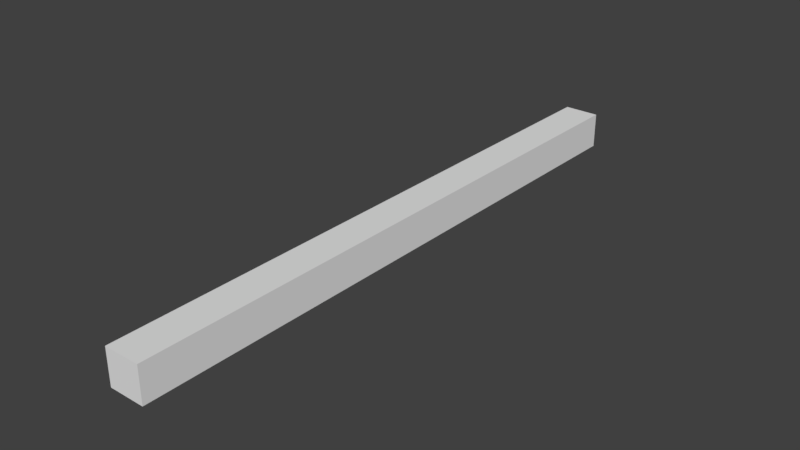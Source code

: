 # Source: CornerFill_4.25x.25x.25.blend  (saved by Blender 2.78.0; exported with 4.5.12 LTS)
import bpy
from mathutils import Matrix  # noqa: F401  (used for matrix-valued properties, if any)

bpy.ops.wm.read_factory_settings(use_empty=True)
scene = bpy.context.scene
scene.name = 'Scene'

# ---- collections
col_collection_1 = bpy.data.collections.new('Collection 1'); scene.collection.children.link(col_collection_1)

# ---- world
world_world = bpy.data.worlds.new('World'); scene.world = world_world
world_world.color = (0.05088, 0.05088, 0.05088)
world_world.use_sun_shadow = False
world_world.sun_shadow_jitter_overblur = 0.0
world_world.cycles.sampling_method = 'MANUAL'

# ---- meshes
me_plane = bpy.data.meshes.new('Plane')
me_plane.from_pydata([(-2.0, 0.0, 0.0), (0.0, 0.0, 0.0), (-2.0, 0.0, 0.25), (0.0, 0.0, 0.25), (0.0, 4.25, 0.0), (-2.0, 4.25, 0.0), (0.0, 4.25, 0.25), (-2.0, 4.25, 0.25)], [], [(0, 5, 4, 1), (0, 1, 3, 2), (2, 7, 5, 0), (4, 5, 7, 6), (3, 6, 7, 2), (1, 4, 6, 3)])
me_plane.use_remesh_preserve_volume = False
me_plane.use_remesh_preserve_attributes = False
me_plane.use_mirror_vertex_groups = False
me_plane.update()

# ---- objects
ob_plane = bpy.data.objects.new('Plane', me_plane)

# ---- transforms, parenting, visibility, modifiers, constraints
ob_plane.location = (0.0, 0.0, 0.0)
ob_plane.scale = (0.125, 1.0, 1.0)
ob_plane.lineart.crease_threshold = 0.0

# ---- collection membership
col_collection_1.objects.link(ob_plane)

# ---- scene / render settings (as saved in the file)
scene.frame_start = 1; scene.frame_end = 250; scene.frame_set(1)
scene.render.engine = 'BLENDER_EEVEE_NEXT'
scene.render.resolution_percentage = 50
scene.render.dither_intensity = 0.0
scene.cycles.use_denoising = False
scene.cycles.samples = 128
scene.cycles.sampling_pattern = 'TABULATED_SOBOL'
scene.cycles.light_sampling_threshold = 0.0
scene.cycles.use_adaptive_sampling = False
scene.cycles.use_light_tree = False
scene.cycles.blur_glossy = 0.0
scene.cycles.sample_clamp_indirect = 0.0
scene.view_settings.view_transform = 'Standard'
bpy.context.view_layer.update()

# ---- added for rendering (the .blend has no active camera and no usable light): camera, sun
cam_auto = bpy.data.cameras.new('AutoCamera')
cam_auto.lens = 50.0
cam_auto.sensor_width = 36.0
cam_auto.clip_end = 1000.0
ob_auto_camera = bpy.data.objects.new('AutoCamera', cam_auto)
scene.collection.objects.link(ob_auto_camera)
ob_auto_camera.location = (3.82079, -2.60994, 3.28163)
ob_auto_camera.rotation_euler = (1.09748, -7.21219e-08, 0.694738)
scene.camera = ob_auto_camera
light_auto_sun = bpy.data.lights.new('AutoSun', 'SUN')
light_auto_sun.energy = 3.0
light_auto_sun.angle = 0.0523599
ob_auto_sun = bpy.data.objects.new('AutoSun', light_auto_sun)
scene.collection.objects.link(ob_auto_sun)
ob_auto_sun.rotation_euler = (0.872665, 0.174533, 0.523599)
bpy.context.view_layer.update()

